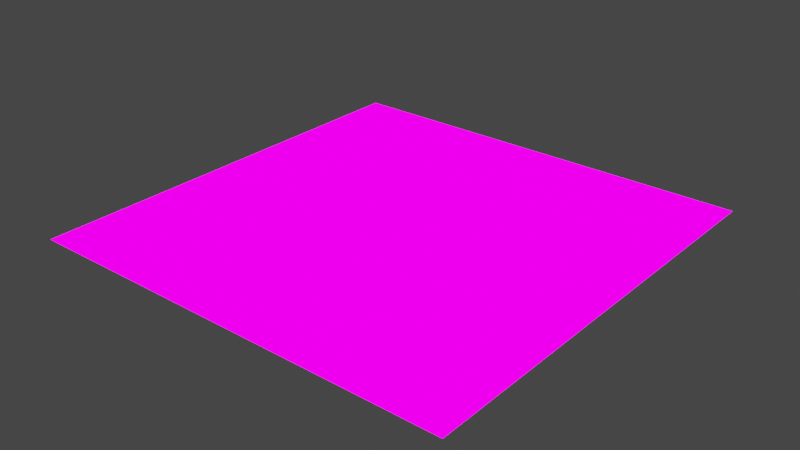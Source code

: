 # Source: aerial_rocks.blend  (saved by Blender 3.3.6; exported with 4.5.12 LTS)
import bpy
from mathutils import Matrix  # noqa: F401  (used for matrix-valued properties, if any)

bpy.ops.wm.read_factory_settings(use_empty=True)
scene = bpy.context.scene
scene.name = 'Scene'

# ---- collections
col_collection = bpy.data.collections.new('Collection'); scene.collection.children.link(col_collection)

# ---- images (referenced by path relative to the original .blend; pixels are not part of the script)
import os
ASSET_DIR = os.environ.get("B2B_ASSET_DIR", "")  # directory of the original .blend (textures are referenced by path, not embedded)
HERE = os.path.dirname(os.path.abspath(__file__))  # packed textures are extracted next to this script under _unpacked/

def load_image(name, relpath, width, height, colorspace="sRGB"):
    """Load a texture the original file referenced (path relative to the .blend, or extracted next to this script)."""
    p = next((c for c in (os.path.join(HERE, relpath), os.path.join(ASSET_DIR, relpath)) if relpath and os.path.exists(c)), "")
    if p:
        img = bpy.data.images.load(p, check_existing=True)
        img.name = name
    else:  # same state as the original file: an image datablock whose file is absent (Cycles renders it pink)
        img = bpy.data.images.new(name, width, height)
        img.source = "FILE"
        img.filepath = "//" + (relpath or name)
    img.colorspace_settings.name = colorspace
    return img
img_aerial_rocks_02_diff_1k_jpg = load_image('aerial_rocks_02_diff_1k.jpg', 'aerial_rocks_02_diff_1k.jpg', 1024, 1024, 'sRGB')

# ---- materials (node trees are filled in below, after node groups)
mat_material = bpy.data.materials.new('Material')
mat_material.alpha_threshold = 0.0
mat_material.use_transparent_shadow = False
mat_material.roughness = 0.5
mat_material.line_color = (0.0, 0.0, 0.0, 1.0)

# ---- material node trees
mat_material.use_nodes = True; mat_material.node_tree.nodes.clear()
_N = mat_material.node_tree.nodes; _L = mat_material.node_tree.links
n0 = _N.new('ShaderNodeOutputMaterial'); n0.name = 'Material Output'; n0.location = (300, 300)
n1 = _N.new('ShaderNodeBsdfPrincipled'); n1.name = 'Principled BSDF'; n1.location = (10, 300)
n1.distribution = 'GGX'
n1.subsurface_method = 'RANDOM_WALK_SKIN'
n1.inputs[2].default_value = 1.0
n1.inputs[3].default_value = 1.45
n1.inputs[13].default_value = 0.0
n1.inputs[27].default_value = (0.0, 0.0, 0.0, 1.0)
n1.inputs[28].default_value = 1.0
n2 = _N.new('ShaderNodeTexImage'); n2.name = 'Image Texture'; n2.location = (-280, 275)
n2.image = img_aerial_rocks_02_diff_1k_jpg
_L.new(n1.outputs[0], n0.inputs[0])
_L.new(n2.outputs[0], n1.inputs[0])
n0.is_active_output = True

# ---- world
world_world = bpy.data.worlds.new('World'); scene.world = world_world
world_world.use_nodes = True; world_world.node_tree.nodes.clear()
_N = world_world.node_tree.nodes; _L = world_world.node_tree.links
n0 = _N.new('ShaderNodeOutputWorld'); n0.name = 'World Output'; n0.location = (300, 300)
n1 = _N.new('ShaderNodeBackground'); n1.name = 'Background'; n1.location = (10, 300)
n1.inputs[0].default_value = (0.05088, 0.05088, 0.05088, 1.0)
_L.new(n1.outputs[0], n0.inputs[0])
n0.is_active_output = True
world_world.color = (0.05088, 0.05088, 0.05088)
world_world.use_sun_shadow = False
world_world.sun_shadow_jitter_overblur = 0.0

# ---- lights
light_sun = bpy.data.lights.new('Sun', 'SUN')
light_sun.transmission_factor = 0.0
light_sun.shadow_soft_size = 0.125

# ---- meshes
me_plane = bpy.data.meshes.new('Plane')
me_plane.from_pydata([(-1.0, -1.0, 0.0), (1.0, -1.0, 0.0), (-1.0, 1.0, 0.0), (1.0, 1.0, 0.0)], [], [(0, 1, 3, 2)])
_uv = me_plane.uv_layers.new(name='UVMap')
_uv.uv.foreach_set('vector', [-1.547, -1.547, 2.547, -1.547, 2.547, 2.547, -1.547, 2.547])
me_plane.materials.append(mat_material)
me_plane.update()

# ---- objects
ob_plane = bpy.data.objects.new('Plane', me_plane)
ob_sun = bpy.data.objects.new('Sun', light_sun)

# ---- transforms, parenting, visibility, modifiers, constraints
ob_plane.location = (0.0, 0.0, 0.0)
ob_plane.scale = (10.0, 10.0, 1.0)
ob_sun.location = (0.0, 0.0, 0.0)

# ---- collection membership
col_collection.objects.link(ob_plane)
col_collection.objects.link(ob_sun)

# ---- scene / render settings (as saved in the file)
scene.frame_start = 1; scene.frame_end = 250; scene.frame_set(1)
scene.render.engine = 'BLENDER_EEVEE_NEXT'
scene.cycles.sampling_pattern = 'TABULATED_SOBOL'
scene.cycles.use_light_tree = False
scene.view_settings.view_transform = 'Filmic'
bpy.context.view_layer.update()

# ---- added for rendering (the .blend has no active camera): camera
cam_auto = bpy.data.cameras.new('AutoCamera')
cam_auto.lens = 50.0
cam_auto.sensor_width = 36.0
cam_auto.clip_end = 1000.0
ob_auto_camera = bpy.data.objects.new('AutoCamera', cam_auto)
scene.collection.objects.link(ob_auto_camera)
ob_auto_camera.location = (26.1693, -31.4032, 20.9354)
ob_auto_camera.rotation_euler = (1.09748, -7.21219e-08, 0.694738)
scene.camera = ob_auto_camera
bpy.context.view_layer.update()
